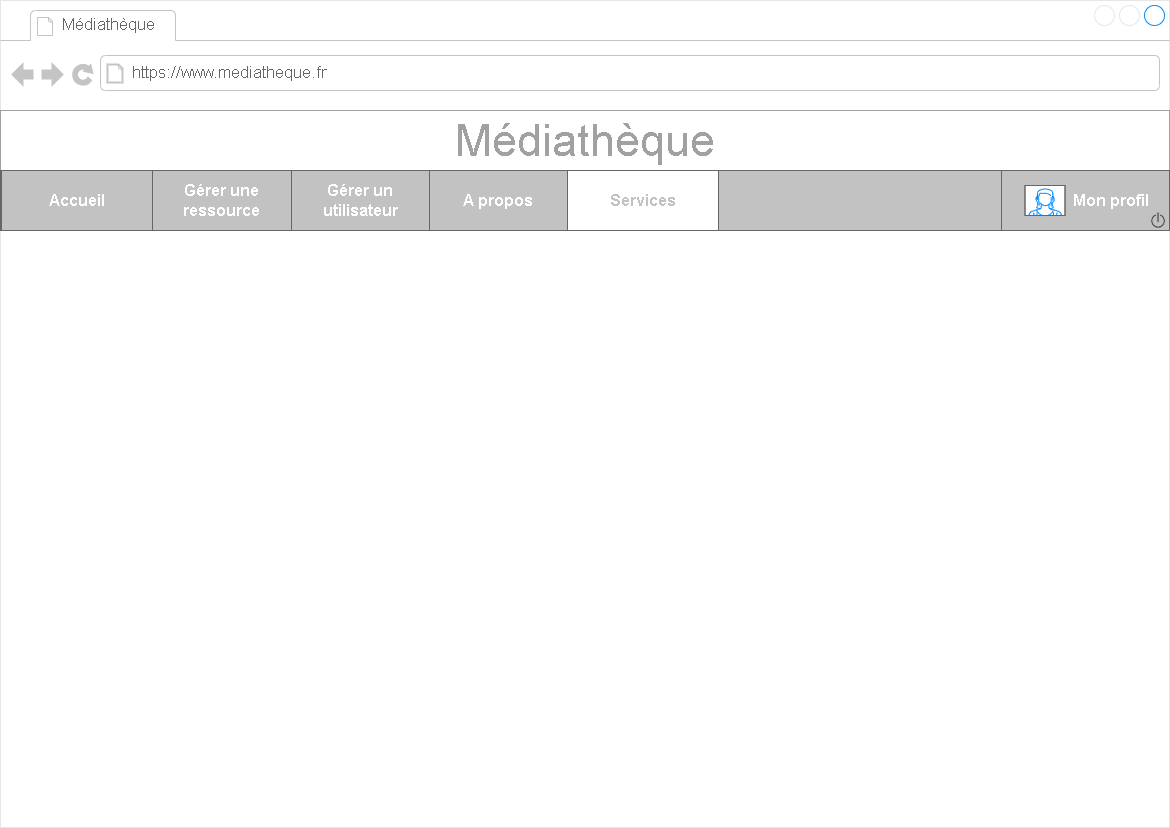

The diagram above was exported from draw.io. Its source (the exported page's mxGraphModel, read from the mxfile embedded in the PNG):
<mxGraphModel dx="2550" dy="1591" grid="1" gridSize="10" guides="1" tooltips="1" connect="1" arrows="1" fold="1" page="1" pageScale="1" pageWidth="1169" pageHeight="827" math="0" shadow="0">
  <root>
    <mxCell id="-F8ZRrA9U1gFo4p8KeI1-0" />
    <mxCell id="-F8ZRrA9U1gFo4p8KeI1-1" parent="-F8ZRrA9U1gFo4p8KeI1-0" />
    <mxCell id="66A47X1ILaRykaAeM31l-0" value="" style="strokeWidth=1;shadow=0;dashed=0;align=center;html=1;shape=mxgraph.mockup.containers.browserWindow;rSize=0;strokeColor=#E6E6E6;strokeColor2=#008cff;strokeColor3=#c4c4c4;mainText=,;recursiveResize=0;" parent="-F8ZRrA9U1gFo4p8KeI1-1" vertex="1">
      <mxGeometry x="-1169" y="-827" width="1169" height="827" as="geometry" />
    </mxCell>
    <mxCell id="66A47X1ILaRykaAeM31l-1" value="Médiathèque" style="strokeWidth=1;shadow=0;dashed=0;align=center;html=1;shape=mxgraph.mockup.containers.anchor;fontSize=17;fontColor=#666666;align=left;" parent="66A47X1ILaRykaAeM31l-0" vertex="1">
      <mxGeometry x="60" y="12" width="150" height="26" as="geometry" />
    </mxCell>
    <mxCell id="66A47X1ILaRykaAeM31l-2" value="https://www.mediatheque.fr" style="strokeWidth=1;shadow=0;dashed=0;align=center;html=1;shape=mxgraph.mockup.containers.anchor;rSize=0;fontSize=17;fontColor=#666666;align=left;" parent="66A47X1ILaRykaAeM31l-0" vertex="1">
      <mxGeometry x="130" y="60" width="250" height="26" as="geometry" />
    </mxCell>
    <mxCell id="66A47X1ILaRykaAeM31l-4" value="&lt;font style=&quot;font-size: 45px&quot; color=&quot;#a1a1a1&quot;&gt;Médiathèque&lt;/font&gt;" style="rounded=0;whiteSpace=wrap;html=1;strokeColor=#A1A1A1;" parent="66A47X1ILaRykaAeM31l-0" vertex="1">
      <mxGeometry y="110" width="1169" height="60" as="geometry" />
    </mxCell>
    <mxCell id="3GkGw933uDDyQRS5xqGZ-0" value="" style="rounded=0;whiteSpace=wrap;html=1;fontSize=12;fontColor=#333333;strokeColor=#666666;fillColor=#C2C2C2;" parent="66A47X1ILaRykaAeM31l-0" vertex="1">
      <mxGeometry y="170" width="1159" height="60" as="geometry" />
    </mxCell>
    <UserObject label="&amp;nbsp; &amp;nbsp; &amp;nbsp; &amp;nbsp; &amp;nbsp; &amp;nbsp; &amp;nbsp;Mon profil" link="data:page/id,lGLJw4ro3tzLa91ZYzbf" id="3GkGw933uDDyQRS5xqGZ-1">
      <mxCell style="rounded=0;whiteSpace=wrap;html=1;fontSize=16;fontColor=#FFFFFF;strokeColor=#666666;fillColor=#C2C2C2;align=center;fontStyle=1" parent="66A47X1ILaRykaAeM31l-0" vertex="1">
        <mxGeometry x="1001" y="170" width="168" height="60" as="geometry" />
      </mxCell>
    </UserObject>
    <UserObject label="Services" link="data:page/id,1y3C5vE3ofAHqLID96lu" id="3GkGw933uDDyQRS5xqGZ-2">
      <mxCell style="rounded=0;whiteSpace=wrap;html=1;fontSize=16;fontColor=#C2C2C2;strokeColor=#666666;fillColor=#FFFFFF;fontStyle=1" parent="66A47X1ILaRykaAeM31l-0" vertex="1">
        <mxGeometry x="567" y="170" width="151" height="60" as="geometry" />
      </mxCell>
    </UserObject>
    <UserObject label="Gérer un utilisateur" link="data:page/id,gnByjOrjejcISsql6juy" id="3GkGw933uDDyQRS5xqGZ-4">
      <mxCell style="rounded=0;whiteSpace=wrap;html=1;fontSize=16;strokeColor=#666666;fillColor=#C2C2C2;fontColor=#FFFFFF;fontStyle=1" parent="66A47X1ILaRykaAeM31l-0" vertex="1">
        <mxGeometry x="291" y="170" width="138" height="60" as="geometry" />
      </mxCell>
    </UserObject>
    <UserObject label="A propos" link="data:page/id,FaWUZfU0TmcHPQL3xSgL" id="3GkGw933uDDyQRS5xqGZ-5">
      <mxCell style="rounded=0;whiteSpace=wrap;html=1;fontSize=16;strokeColor=#666666;fillColor=#C2C2C2;fontColor=#FFFFFF;fontStyle=1" parent="66A47X1ILaRykaAeM31l-0" vertex="1">
        <mxGeometry x="429" y="170" width="138" height="60" as="geometry" />
      </mxCell>
    </UserObject>
    <UserObject label="Gérer une ressource" link="data:page/id,1-_ZAtHb4YZcZEY1NWBs" id="3GkGw933uDDyQRS5xqGZ-6">
      <mxCell style="rounded=0;whiteSpace=wrap;html=1;fontSize=16;strokeColor=#666666;fillColor=#C2C2C2;fontColor=#FFFFFF;fontStyle=1" parent="66A47X1ILaRykaAeM31l-0" vertex="1">
        <mxGeometry x="152" y="170" width="139" height="60" as="geometry" />
      </mxCell>
    </UserObject>
    <UserObject label="Accueil" link="data:page/id,yl5hMWLeE0mNzgKsfhri" id="3GkGw933uDDyQRS5xqGZ-7">
      <mxCell style="rounded=0;whiteSpace=wrap;html=1;fontSize=16;fontColor=#FFFFFF;strokeColor=#666666;fillColor=#C2C2C2;fontStyle=1" parent="66A47X1ILaRykaAeM31l-0" vertex="1">
        <mxGeometry x="1" y="170" width="151" height="60" as="geometry" />
      </mxCell>
    </UserObject>
    <mxCell id="3GkGw933uDDyQRS5xqGZ-8" value="" style="shape=image;html=1;verticalAlign=top;verticalLabelPosition=bottom;labelBackgroundColor=#ffffff;imageAspect=0;aspect=fixed;image=https://cdn4.iconfinder.com/data/icons/ui-office/512/User_Interface-40-128.png;shadow=0;fontSize=31;fontColor=#C2C2C2;strokeColor=#FFFFFF;fillColor=#666666;gradientColor=#000000;fontStyle=1;strokeWidth=2;" parent="66A47X1ILaRykaAeM31l-0" vertex="1">
      <mxGeometry x="1148" y="210" width="20" height="20" as="geometry" />
    </mxCell>
    <mxCell id="3GkGw933uDDyQRS5xqGZ-9" value="" style="verticalLabelPosition=bottom;shadow=0;dashed=0;align=center;html=1;verticalAlign=top;strokeWidth=1;shape=mxgraph.mockup.containers.userFemale;strokeColor=#666666;strokeColor2=#008cff;fontSize=12;fontColor=#FFFFFF;fillColor=#FFFFFF;gradientColor=#FFFFFF;" parent="66A47X1ILaRykaAeM31l-0" vertex="1">
      <mxGeometry x="1024.5" y="185" width="40" height="30" as="geometry" />
    </mxCell>
  </root>
</mxGraphModel>